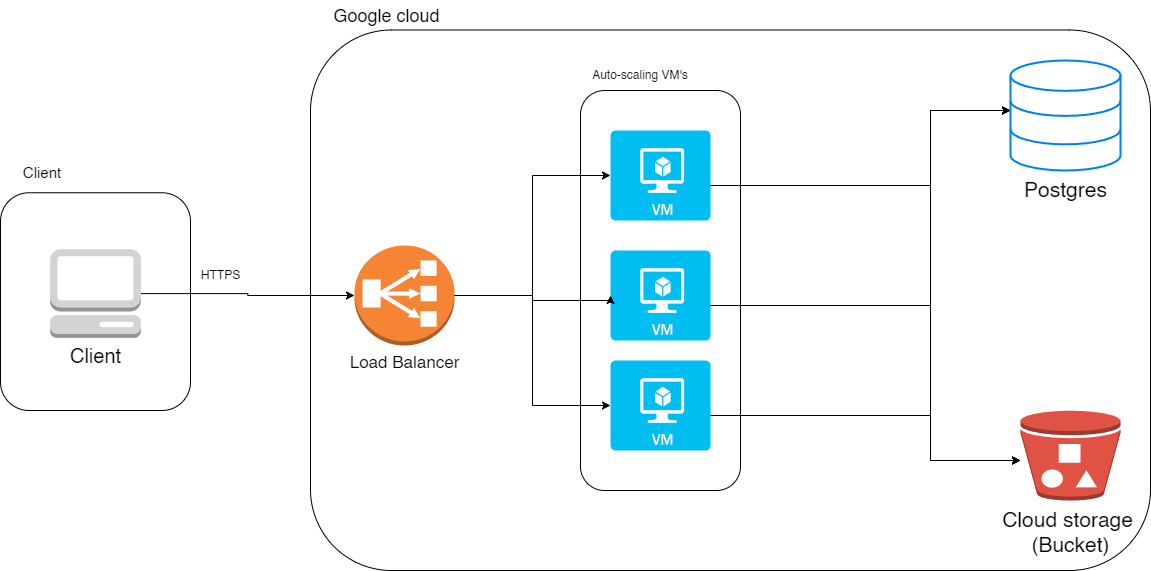

The diagram above was exported from draw.io. Its source (the exported page's mxGraphModel, read from the mxfile embedded in the PNG):
<mxGraphModel dx="1434" dy="772" grid="1" gridSize="10" guides="1" tooltips="1" connect="1" arrows="1" fold="1" page="1" pageScale="1" pageWidth="1169" pageHeight="827" math="0" shadow="0">
  <root>
    <mxCell id="0" />
    <mxCell id="1" parent="0" />
    <mxCell id="XxKMeKAfZL8tH0QtVeOD-3" value="" style="group" parent="1" connectable="0" vertex="1">
      <mxGeometry x="320" y="90" width="840" height="570" as="geometry" />
    </mxCell>
    <mxCell id="XxKMeKAfZL8tH0QtVeOD-1" value="" style="rounded=1;whiteSpace=wrap;html=1;" parent="XxKMeKAfZL8tH0QtVeOD-3" vertex="1">
      <mxGeometry y="29.48275862068965" width="840" height="540.5172413793103" as="geometry" />
    </mxCell>
    <mxCell id="XxKMeKAfZL8tH0QtVeOD-2" value="&lt;font style=&quot;font-size: 18px;&quot;&gt;Google cloud&lt;/font&gt;" style="text;html=1;align=center;verticalAlign=middle;whiteSpace=wrap;rounded=0;" parent="XxKMeKAfZL8tH0QtVeOD-3" vertex="1">
      <mxGeometry x="9.813084112149532" width="133.45794392523365" height="29.48275862068965" as="geometry" />
    </mxCell>
    <mxCell id="hxNBskANvWmCrCTAN_LZ-27" value="" style="group;" parent="1" connectable="0" vertex="1">
      <mxGeometry x="590" y="150" width="160" height="430" as="geometry" />
    </mxCell>
    <mxCell id="hxNBskANvWmCrCTAN_LZ-14" value="" style="rounded=1;whiteSpace=wrap;html=1;" parent="hxNBskANvWmCrCTAN_LZ-27" vertex="1">
      <mxGeometry y="30" width="160" height="400" as="geometry" />
    </mxCell>
    <mxCell id="hxNBskANvWmCrCTAN_LZ-6" value="" style="verticalLabelPosition=bottom;html=1;verticalAlign=top;align=center;strokeColor=none;fillColor=#00BEF2;shape=mxgraph.azure.virtual_machine;" parent="hxNBskANvWmCrCTAN_LZ-27" vertex="1">
      <mxGeometry x="30" y="70" width="100" height="90" as="geometry" />
    </mxCell>
    <mxCell id="hxNBskANvWmCrCTAN_LZ-7" value="" style="verticalLabelPosition=bottom;html=1;verticalAlign=top;align=center;strokeColor=none;fillColor=#00BEF2;shape=mxgraph.azure.virtual_machine;" parent="hxNBskANvWmCrCTAN_LZ-27" vertex="1">
      <mxGeometry x="30" y="300" width="100" height="90" as="geometry" />
    </mxCell>
    <mxCell id="hxNBskANvWmCrCTAN_LZ-8" value="" style="verticalLabelPosition=bottom;html=1;verticalAlign=top;align=center;strokeColor=none;fillColor=#00BEF2;shape=mxgraph.azure.virtual_machine;" parent="hxNBskANvWmCrCTAN_LZ-27" vertex="1">
      <mxGeometry x="30" y="190" width="100" height="90" as="geometry" />
    </mxCell>
    <mxCell id="hxNBskANvWmCrCTAN_LZ-16" value="Auto-scaling VM's" style="text;html=1;align=center;verticalAlign=middle;whiteSpace=wrap;rounded=0;" parent="hxNBskANvWmCrCTAN_LZ-27" vertex="1">
      <mxGeometry width="120" height="30" as="geometry" />
    </mxCell>
    <mxCell id="hxNBskANvWmCrCTAN_LZ-5" style="edgeStyle=orthogonalEdgeStyle;rounded=0;orthogonalLoop=1;jettySize=auto;html=1;exitX=1;exitY=0.5;exitDx=0;exitDy=0;exitPerimeter=0;entryX=0;entryY=0.5;entryDx=0;entryDy=0;entryPerimeter=0;" parent="1" source="hxNBskANvWmCrCTAN_LZ-2" target="hxNBskANvWmCrCTAN_LZ-8" edge="1">
      <mxGeometry relative="1" as="geometry">
        <mxPoint x="589.9999999999998" y="394.8965517241379" as="targetPoint" />
        <Array as="points">
          <mxPoint x="542" y="385" />
          <mxPoint x="542" y="390" />
          <mxPoint x="620" y="390" />
        </Array>
      </mxGeometry>
    </mxCell>
    <mxCell id="hxNBskANvWmCrCTAN_LZ-2" value="&lt;font style=&quot;font-size: 17px;&quot;&gt;Load Balancer&lt;/font&gt;" style="outlineConnect=0;dashed=0;verticalLabelPosition=bottom;verticalAlign=top;align=center;html=1;shape=mxgraph.aws3.classic_load_balancer;fillColor=#F58534;gradientColor=none;" parent="1" vertex="1">
      <mxGeometry x="364" y="335" width="100" height="100" as="geometry" />
    </mxCell>
    <mxCell id="hxNBskANvWmCrCTAN_LZ-4" value="HTTPS" style="text;html=1;align=center;verticalAlign=middle;resizable=0;points=[];autosize=1;strokeColor=none;fillColor=none;" parent="1" vertex="1">
      <mxGeometry x="200" y="350" width="60" height="30" as="geometry" />
    </mxCell>
    <mxCell id="hxNBskANvWmCrCTAN_LZ-12" style="edgeStyle=orthogonalEdgeStyle;rounded=0;orthogonalLoop=1;jettySize=auto;html=1;entryX=0;entryY=0.5;entryDx=0;entryDy=0;entryPerimeter=0;" parent="1" source="hxNBskANvWmCrCTAN_LZ-2" target="hxNBskANvWmCrCTAN_LZ-6" edge="1">
      <mxGeometry relative="1" as="geometry" />
    </mxCell>
    <mxCell id="hxNBskANvWmCrCTAN_LZ-13" style="edgeStyle=orthogonalEdgeStyle;rounded=0;orthogonalLoop=1;jettySize=auto;html=1;entryX=0;entryY=0.5;entryDx=0;entryDy=0;entryPerimeter=0;" parent="1" source="hxNBskANvWmCrCTAN_LZ-2" target="hxNBskANvWmCrCTAN_LZ-7" edge="1">
      <mxGeometry relative="1" as="geometry">
        <Array as="points">
          <mxPoint x="542" y="385" />
          <mxPoint x="542" y="495" />
        </Array>
      </mxGeometry>
    </mxCell>
    <mxCell id="hxNBskANvWmCrCTAN_LZ-21" value="" style="group" parent="1" connectable="0" vertex="1">
      <mxGeometry x="10" y="250" width="190" height="250" as="geometry" />
    </mxCell>
    <mxCell id="hxNBskANvWmCrCTAN_LZ-18" value="" style="rounded=1;whiteSpace=wrap;html=1;" parent="hxNBskANvWmCrCTAN_LZ-21" vertex="1">
      <mxGeometry y="32.25806451612903" width="190" height="217.74193548387098" as="geometry" />
    </mxCell>
    <mxCell id="hxNBskANvWmCrCTAN_LZ-1" value="&lt;font style=&quot;font-size: 20px;&quot;&gt;Client&lt;/font&gt;" style="outlineConnect=0;dashed=0;verticalLabelPosition=bottom;verticalAlign=top;align=center;html=1;shape=mxgraph.aws3.management_console;fillColor=#D2D3D3;gradientColor=none;" parent="hxNBskANvWmCrCTAN_LZ-21" vertex="1">
      <mxGeometry x="49.565217391304344" y="88.70967741935485" width="90.86956521739131" height="88.70967741935485" as="geometry" />
    </mxCell>
    <mxCell id="hxNBskANvWmCrCTAN_LZ-20" value="&lt;font style=&quot;font-size: 15px;&quot;&gt;Client&lt;/font&gt;" style="text;html=1;align=center;verticalAlign=middle;whiteSpace=wrap;rounded=0;" parent="hxNBskANvWmCrCTAN_LZ-21" vertex="1">
      <mxGeometry x="16.52173913043478" width="49.565217391304344" height="24.193548387096776" as="geometry" />
    </mxCell>
    <mxCell id="hxNBskANvWmCrCTAN_LZ-3" style="edgeStyle=orthogonalEdgeStyle;rounded=0;orthogonalLoop=1;jettySize=auto;html=1;exitX=1;exitY=0.5;exitDx=0;exitDy=0;exitPerimeter=0;" parent="1" source="hxNBskANvWmCrCTAN_LZ-1" target="hxNBskANvWmCrCTAN_LZ-2" edge="1">
      <mxGeometry relative="1" as="geometry" />
    </mxCell>
    <mxCell id="hxNBskANvWmCrCTAN_LZ-32" value="&lt;font style=&quot;font-size: 21px;&quot;&gt;Postgres&lt;/font&gt;" style="html=1;verticalLabelPosition=bottom;align=center;labelBackgroundColor=#ffffff;verticalAlign=top;strokeWidth=2;strokeColor=#0080F0;shadow=0;dashed=0;shape=mxgraph.ios7.icons.data;" parent="1" vertex="1">
      <mxGeometry x="1020" y="150" width="110" height="110" as="geometry" />
    </mxCell>
    <mxCell id="hxNBskANvWmCrCTAN_LZ-44" style="edgeStyle=orthogonalEdgeStyle;rounded=0;orthogonalLoop=1;jettySize=auto;html=1;" parent="1" source="hxNBskANvWmCrCTAN_LZ-6" target="hxNBskANvWmCrCTAN_LZ-32" edge="1">
      <mxGeometry relative="1" as="geometry">
        <mxPoint x="900" y="400" as="targetPoint" />
        <Array as="points">
          <mxPoint x="940" y="275" />
          <mxPoint x="940" y="200" />
        </Array>
      </mxGeometry>
    </mxCell>
    <mxCell id="hxNBskANvWmCrCTAN_LZ-45" style="edgeStyle=orthogonalEdgeStyle;rounded=0;orthogonalLoop=1;jettySize=auto;html=1;" parent="1" source="hxNBskANvWmCrCTAN_LZ-8" target="hxNBskANvWmCrCTAN_LZ-32" edge="1">
      <mxGeometry relative="1" as="geometry">
        <Array as="points">
          <mxPoint x="940" y="395" />
          <mxPoint x="940" y="200" />
        </Array>
      </mxGeometry>
    </mxCell>
    <mxCell id="hxNBskANvWmCrCTAN_LZ-46" style="edgeStyle=orthogonalEdgeStyle;rounded=0;orthogonalLoop=1;jettySize=auto;html=1;" parent="1" source="hxNBskANvWmCrCTAN_LZ-7" target="hxNBskANvWmCrCTAN_LZ-32" edge="1">
      <mxGeometry relative="1" as="geometry">
        <Array as="points">
          <mxPoint x="940" y="505" />
          <mxPoint x="940" y="200" />
        </Array>
      </mxGeometry>
    </mxCell>
    <mxCell id="hxNBskANvWmCrCTAN_LZ-47" value="&lt;font style=&quot;font-size: 21px;&quot;&gt;Cloud storage&amp;nbsp;&lt;/font&gt;&lt;div&gt;&lt;font style=&quot;font-size: 21px;&quot;&gt;(Bucket)&lt;/font&gt;&lt;/div&gt;" style="outlineConnect=0;dashed=0;verticalLabelPosition=bottom;verticalAlign=top;align=center;html=1;shape=mxgraph.aws3.bucket_with_objects;fillColor=#E05243;gradientColor=none;" parent="1" vertex="1">
      <mxGeometry x="1030" y="500" width="100" height="90" as="geometry" />
    </mxCell>
    <mxCell id="hxNBskANvWmCrCTAN_LZ-48" style="edgeStyle=orthogonalEdgeStyle;rounded=0;orthogonalLoop=1;jettySize=auto;html=1;" parent="1" source="hxNBskANvWmCrCTAN_LZ-7" target="hxNBskANvWmCrCTAN_LZ-47" edge="1">
      <mxGeometry relative="1" as="geometry">
        <Array as="points">
          <mxPoint x="940" y="505" />
          <mxPoint x="940" y="550" />
        </Array>
      </mxGeometry>
    </mxCell>
    <mxCell id="hxNBskANvWmCrCTAN_LZ-49" style="edgeStyle=orthogonalEdgeStyle;rounded=0;orthogonalLoop=1;jettySize=auto;html=1;" parent="1" source="hxNBskANvWmCrCTAN_LZ-8" target="hxNBskANvWmCrCTAN_LZ-47" edge="1">
      <mxGeometry relative="1" as="geometry">
        <mxPoint x="1000" y="600" as="targetPoint" />
        <Array as="points">
          <mxPoint x="940" y="395" />
          <mxPoint x="940" y="550" />
        </Array>
      </mxGeometry>
    </mxCell>
    <mxCell id="hxNBskANvWmCrCTAN_LZ-50" style="edgeStyle=orthogonalEdgeStyle;rounded=0;orthogonalLoop=1;jettySize=auto;html=1;" parent="1" source="hxNBskANvWmCrCTAN_LZ-6" target="hxNBskANvWmCrCTAN_LZ-47" edge="1">
      <mxGeometry relative="1" as="geometry">
        <mxPoint x="1020" y="610" as="targetPoint" />
        <Array as="points">
          <mxPoint x="940" y="275" />
          <mxPoint x="940" y="550" />
        </Array>
      </mxGeometry>
    </mxCell>
  </root>
</mxGraphModel>